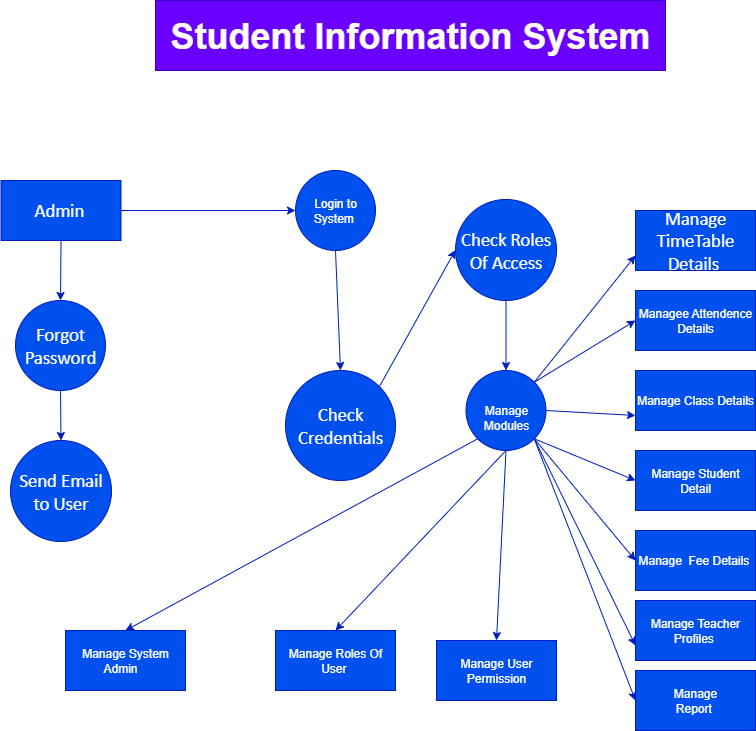

The diagram above was exported from draw.io. Its source (the exported page's mxGraphModel, read from the mxfile embedded in the PNG):
<mxGraphModel dx="2148" dy="1789" grid="1" gridSize="10" guides="1" tooltips="1" connect="1" arrows="1" fold="1" page="1" pageScale="1" pageWidth="850" pageHeight="1100" math="0" shadow="0">
  <root>
    <mxCell id="0" />
    <mxCell id="1" parent="0" />
    <mxCell id="eYQ_XoWPz4lcW3k0yjk0-1" value="&lt;br&gt;&lt;span style=&quot;font-size:14.0pt;mso-bidi-font-size:11.0pt;&amp;lt;br/&amp;gt;line-height:106%;font-family:&amp;quot;Calibri&amp;quot;,sans-serif;mso-fareast-font-family:Calibri;&amp;lt;br/&amp;gt;color:black;mso-ansi-language:EN-IN;mso-fareast-language:EN-IN;mso-bidi-language:&amp;lt;br/&amp;gt;AR-SA&quot;&gt;Check Roles Of Access&lt;/span&gt;&lt;br&gt;&lt;div&gt;&lt;br/&gt;&lt;/div&gt;" style="ellipse;whiteSpace=wrap;html=1;aspect=fixed;fillColor=#0050ef;fontColor=#ffffff;strokeColor=#001DBC;" vertex="1" parent="1">
      <mxGeometry x="440" y="79" width="101" height="101" as="geometry" />
    </mxCell>
    <mxCell id="eYQ_XoWPz4lcW3k0yjk0-2" value="&lt;br&gt;&lt;span style=&quot;font-size:14.0pt;mso-bidi-font-size:11.0pt;&amp;lt;br/&amp;gt;line-height:106%;font-family:&amp;quot;Calibri&amp;quot;,sans-serif;mso-fareast-font-family:Calibri;&amp;lt;br/&amp;gt;color:black;mso-ansi-language:EN-IN;mso-fareast-language:EN-IN;mso-bidi-language:&amp;lt;br/&amp;gt;AR-SA&quot;&gt;Check Credentials&lt;/span&gt;&lt;div&gt;&lt;br/&gt;&lt;/div&gt;" style="ellipse;whiteSpace=wrap;html=1;aspect=fixed;fillColor=#0050ef;fontColor=#ffffff;strokeColor=#001DBC;" vertex="1" parent="1">
      <mxGeometry x="270" y="250" width="110" height="110" as="geometry" />
    </mxCell>
    <mxCell id="eYQ_XoWPz4lcW3k0yjk0-3" value="Login to System&amp;nbsp;" style="ellipse;whiteSpace=wrap;html=1;aspect=fixed;fillColor=#0050ef;fontColor=#ffffff;strokeColor=#001DBC;" vertex="1" parent="1">
      <mxGeometry x="280" y="50" width="80" height="80" as="geometry" />
    </mxCell>
    <mxCell id="eYQ_XoWPz4lcW3k0yjk0-4" value="&lt;br&gt;&lt;span style=&quot;font-size:14.0pt;mso-bidi-font-size:11.0pt;&amp;lt;br/&amp;gt;line-height:106%;font-family:&amp;quot;Calibri&amp;quot;,sans-serif;mso-fareast-font-family:Calibri;&amp;lt;br/&amp;gt;color:black;mso-ansi-language:EN-IN;mso-fareast-language:EN-IN;mso-bidi-language:&amp;lt;br/&amp;gt;AR-SA&quot;&gt;Forgot Password&lt;/span&gt;&lt;div&gt;&lt;br/&gt;&lt;/div&gt;" style="ellipse;whiteSpace=wrap;html=1;aspect=fixed;fillColor=#0050ef;fontColor=#ffffff;strokeColor=#001DBC;" vertex="1" parent="1">
      <mxGeometry y="180" width="90" height="90" as="geometry" />
    </mxCell>
    <mxCell id="eYQ_XoWPz4lcW3k0yjk0-5" value="&lt;br&gt;Manage Modules" style="ellipse;whiteSpace=wrap;html=1;aspect=fixed;fillColor=#0050ef;fontColor=#ffffff;strokeColor=#001DBC;" vertex="1" parent="1">
      <mxGeometry x="450.5" y="250" width="80" height="80" as="geometry" />
    </mxCell>
    <mxCell id="eYQ_XoWPz4lcW3k0yjk0-6" value="&lt;br&gt;&lt;span style=&quot;font-size:14.0pt;mso-bidi-font-size:11.0pt;&amp;lt;br/&amp;gt;line-height:106%;font-family:&amp;quot;Calibri&amp;quot;,sans-serif;mso-fareast-font-family:Calibri;&amp;lt;br/&amp;gt;color:black;mso-ansi-language:EN-IN;mso-fareast-language:EN-IN;mso-bidi-language:&amp;lt;br/&amp;gt;AR-SA&quot;&gt;Send Email to User&lt;/span&gt;&lt;br&gt;&lt;div&gt;&lt;br/&gt;&lt;/div&gt;" style="ellipse;whiteSpace=wrap;html=1;aspect=fixed;fillColor=#0050ef;fontColor=#ffffff;strokeColor=#001DBC;" vertex="1" parent="1">
      <mxGeometry x="-5" y="320" width="101" height="101" as="geometry" />
    </mxCell>
    <mxCell id="eYQ_XoWPz4lcW3k0yjk0-7" value="&lt;span style=&quot;font-size:14.0pt;mso-bidi-font-size:11.0pt;&lt;br/&gt;line-height:106%;font-family:&amp;quot;Calibri&amp;quot;,sans-serif;mso-fareast-font-family:Calibri;&lt;br/&gt;color:black;mso-ansi-language:EN-IN;mso-fareast-language:EN-IN;mso-bidi-language:&lt;br/&gt;AR-SA&quot;&gt;Admin&amp;nbsp;&lt;/span&gt;" style="rounded=0;whiteSpace=wrap;html=1;fillColor=#0050ef;fontColor=#ffffff;strokeColor=#001DBC;" vertex="1" parent="1">
      <mxGeometry x="-14.5" y="60" width="120" height="60" as="geometry" />
    </mxCell>
    <mxCell id="eYQ_XoWPz4lcW3k0yjk0-8" value="&lt;font style=&quot;font-size: 36px;&quot;&gt;&lt;b&gt;Student Information System&lt;/b&gt;&lt;/font&gt;" style="rounded=0;whiteSpace=wrap;html=1;fillColor=#6a00ff;fontColor=#ffffff;strokeColor=#3700CC;" vertex="1" parent="1">
      <mxGeometry x="140" y="-120" width="510" height="70" as="geometry" />
    </mxCell>
    <mxCell id="eYQ_XoWPz4lcW3k0yjk0-9" value="&lt;span style=&quot;font-size:14.0pt;mso-bidi-font-size:11.0pt;&lt;br/&gt;line-height:106%;font-family:&amp;quot;Calibri&amp;quot;,sans-serif;mso-fareast-font-family:Calibri;&lt;br/&gt;color:black;mso-ansi-language:EN-IN;mso-fareast-language:EN-IN;mso-bidi-language:&lt;br/&gt;AR-SA&quot;&gt;Manage TimeTable Details&amp;nbsp;&lt;/span&gt;" style="rounded=0;whiteSpace=wrap;html=1;fillColor=#0050ef;strokeColor=#001DBC;fontColor=#ffffff;" vertex="1" parent="1">
      <mxGeometry x="620" y="90" width="120" height="60" as="geometry" />
    </mxCell>
    <mxCell id="eYQ_XoWPz4lcW3k0yjk0-10" value="Managee Attendence Details" style="rounded=0;whiteSpace=wrap;html=1;fillColor=#0050ef;fontColor=#ffffff;strokeColor=#001DBC;" vertex="1" parent="1">
      <mxGeometry x="620" y="170" width="120" height="60" as="geometry" />
    </mxCell>
    <mxCell id="eYQ_XoWPz4lcW3k0yjk0-11" value="Manage Class Details" style="rounded=0;whiteSpace=wrap;html=1;fillColor=#0050ef;fontColor=#ffffff;strokeColor=#001DBC;" vertex="1" parent="1">
      <mxGeometry x="620" y="250" width="120" height="60" as="geometry" />
    </mxCell>
    <mxCell id="eYQ_XoWPz4lcW3k0yjk0-12" value="Manage Student Detail" style="rounded=0;whiteSpace=wrap;html=1;fillColor=#0050ef;fontColor=#ffffff;strokeColor=#001DBC;" vertex="1" parent="1">
      <mxGeometry x="620" y="330" width="120" height="60" as="geometry" />
    </mxCell>
    <mxCell id="eYQ_XoWPz4lcW3k0yjk0-13" value="Manage&amp;nbsp;&amp;nbsp;Fee Details&amp;nbsp;" style="rounded=0;whiteSpace=wrap;html=1;fillColor=#0050ef;fontColor=#ffffff;strokeColor=#001DBC;" vertex="1" parent="1">
      <mxGeometry x="620" y="410" width="120" height="60" as="geometry" />
    </mxCell>
    <mxCell id="eYQ_XoWPz4lcW3k0yjk0-14" value="Manage Teacher Profiles&amp;nbsp;" style="rounded=0;whiteSpace=wrap;html=1;fillColor=#0050ef;fontColor=#ffffff;strokeColor=#001DBC;" vertex="1" parent="1">
      <mxGeometry x="620" y="480" width="120" height="60" as="geometry" />
    </mxCell>
    <mxCell id="eYQ_XoWPz4lcW3k0yjk0-15" value="Manage&lt;br&gt;Report&amp;nbsp;" style="rounded=0;whiteSpace=wrap;html=1;fillColor=#0050ef;fontColor=#ffffff;strokeColor=#001DBC;" vertex="1" parent="1">
      <mxGeometry x="620" y="550" width="120" height="60" as="geometry" />
    </mxCell>
    <mxCell id="eYQ_XoWPz4lcW3k0yjk0-16" value="Manage System Admin&amp;nbsp;&amp;nbsp;&amp;nbsp;" style="rounded=0;whiteSpace=wrap;html=1;fillColor=#0050ef;fontColor=#ffffff;strokeColor=#001DBC;" vertex="1" parent="1">
      <mxGeometry x="50" y="510" width="120" height="60" as="geometry" />
    </mxCell>
    <mxCell id="eYQ_XoWPz4lcW3k0yjk0-17" value="Manage Roles Of User&amp;nbsp;" style="rounded=0;whiteSpace=wrap;html=1;fillColor=#0050ef;fontColor=#ffffff;strokeColor=#001DBC;" vertex="1" parent="1">
      <mxGeometry x="260" y="510" width="120" height="60" as="geometry" />
    </mxCell>
    <mxCell id="eYQ_XoWPz4lcW3k0yjk0-18" value="Manage User Permission" style="rounded=0;whiteSpace=wrap;html=1;fillColor=#0050ef;fontColor=#ffffff;strokeColor=#001DBC;" vertex="1" parent="1">
      <mxGeometry x="421" y="520" width="120" height="60" as="geometry" />
    </mxCell>
    <mxCell id="eYQ_XoWPz4lcW3k0yjk0-21" value="" style="endArrow=classic;html=1;rounded=0;entryX=0;entryY=0.5;entryDx=0;entryDy=0;exitX=1;exitY=0.5;exitDx=0;exitDy=0;fillColor=#0050ef;strokeColor=#001DBC;" edge="1" parent="1" source="eYQ_XoWPz4lcW3k0yjk0-7" target="eYQ_XoWPz4lcW3k0yjk0-3">
      <mxGeometry width="50" height="50" relative="1" as="geometry">
        <mxPoint x="180" y="190" as="sourcePoint" />
        <mxPoint x="230" y="140" as="targetPoint" />
      </mxGeometry>
    </mxCell>
    <mxCell id="eYQ_XoWPz4lcW3k0yjk0-22" value="" style="endArrow=classic;html=1;rounded=0;exitX=0.5;exitY=1;exitDx=0;exitDy=0;entryX=0.5;entryY=0;entryDx=0;entryDy=0;fillColor=#0050ef;strokeColor=#001DBC;" edge="1" parent="1" source="eYQ_XoWPz4lcW3k0yjk0-7" target="eYQ_XoWPz4lcW3k0yjk0-4">
      <mxGeometry width="50" height="50" relative="1" as="geometry">
        <mxPoint x="180" y="190" as="sourcePoint" />
        <mxPoint x="230" y="140" as="targetPoint" />
      </mxGeometry>
    </mxCell>
    <mxCell id="eYQ_XoWPz4lcW3k0yjk0-24" value="" style="endArrow=classic;html=1;rounded=0;exitX=0.5;exitY=1;exitDx=0;exitDy=0;entryX=0.5;entryY=0;entryDx=0;entryDy=0;fillColor=#0050ef;strokeColor=#001DBC;" edge="1" parent="1" source="eYQ_XoWPz4lcW3k0yjk0-4" target="eYQ_XoWPz4lcW3k0yjk0-6">
      <mxGeometry width="50" height="50" relative="1" as="geometry">
        <mxPoint x="30" y="230" as="sourcePoint" />
        <mxPoint x="30" y="300" as="targetPoint" />
      </mxGeometry>
    </mxCell>
    <mxCell id="eYQ_XoWPz4lcW3k0yjk0-25" value="" style="endArrow=classic;html=1;rounded=0;exitX=0.5;exitY=1;exitDx=0;exitDy=0;entryX=0.5;entryY=0;entryDx=0;entryDy=0;fillColor=#0050ef;strokeColor=#001DBC;" edge="1" parent="1" source="eYQ_XoWPz4lcW3k0yjk0-3" target="eYQ_XoWPz4lcW3k0yjk0-2">
      <mxGeometry width="50" height="50" relative="1" as="geometry">
        <mxPoint x="300" y="210" as="sourcePoint" />
        <mxPoint x="300" y="280" as="targetPoint" />
      </mxGeometry>
    </mxCell>
    <mxCell id="eYQ_XoWPz4lcW3k0yjk0-26" value="" style="endArrow=classic;html=1;rounded=0;exitX=1;exitY=0;exitDx=0;exitDy=0;entryX=0;entryY=0.5;entryDx=0;entryDy=0;fillColor=#0050ef;strokeColor=#001DBC;" edge="1" parent="1" source="eYQ_XoWPz4lcW3k0yjk0-2" target="eYQ_XoWPz4lcW3k0yjk0-1">
      <mxGeometry width="50" height="50" relative="1" as="geometry">
        <mxPoint x="370" y="190" as="sourcePoint" />
        <mxPoint x="370" y="260" as="targetPoint" />
      </mxGeometry>
    </mxCell>
    <mxCell id="eYQ_XoWPz4lcW3k0yjk0-27" value="" style="endArrow=classic;html=1;rounded=0;exitX=0.5;exitY=1;exitDx=0;exitDy=0;entryX=0.5;entryY=0;entryDx=0;entryDy=0;fillColor=#0050ef;strokeColor=#001DBC;" edge="1" parent="1" source="eYQ_XoWPz4lcW3k0yjk0-1" target="eYQ_XoWPz4lcW3k0yjk0-5">
      <mxGeometry width="50" height="50" relative="1" as="geometry">
        <mxPoint x="440" y="210" as="sourcePoint" />
        <mxPoint x="440" y="280" as="targetPoint" />
      </mxGeometry>
    </mxCell>
    <mxCell id="eYQ_XoWPz4lcW3k0yjk0-28" value="" style="endArrow=classic;html=1;rounded=0;exitX=1;exitY=0;exitDx=0;exitDy=0;entryX=0;entryY=0.75;entryDx=0;entryDy=0;fillColor=#0050ef;strokeColor=#001DBC;" edge="1" parent="1" source="eYQ_XoWPz4lcW3k0yjk0-5" target="eYQ_XoWPz4lcW3k0yjk0-9">
      <mxGeometry width="50" height="50" relative="1" as="geometry">
        <mxPoint x="530" y="220" as="sourcePoint" />
        <mxPoint x="530" y="290" as="targetPoint" />
      </mxGeometry>
    </mxCell>
    <mxCell id="eYQ_XoWPz4lcW3k0yjk0-29" value="" style="endArrow=classic;html=1;rounded=0;entryX=0;entryY=0.5;entryDx=0;entryDy=0;exitX=1;exitY=0;exitDx=0;exitDy=0;fillColor=#0050ef;strokeColor=#001DBC;" edge="1" parent="1" source="eYQ_XoWPz4lcW3k0yjk0-5" target="eYQ_XoWPz4lcW3k0yjk0-10">
      <mxGeometry width="50" height="50" relative="1" as="geometry">
        <mxPoint x="540" y="270" as="sourcePoint" />
        <mxPoint x="520" y="320" as="targetPoint" />
      </mxGeometry>
    </mxCell>
    <mxCell id="eYQ_XoWPz4lcW3k0yjk0-30" value="" style="endArrow=classic;html=1;rounded=0;exitX=1;exitY=0.5;exitDx=0;exitDy=0;entryX=0;entryY=0.75;entryDx=0;entryDy=0;fillColor=#0050ef;strokeColor=#001DBC;" edge="1" parent="1" source="eYQ_XoWPz4lcW3k0yjk0-5" target="eYQ_XoWPz4lcW3k0yjk0-11">
      <mxGeometry width="50" height="50" relative="1" as="geometry">
        <mxPoint x="560" y="340" as="sourcePoint" />
        <mxPoint x="560" y="410" as="targetPoint" />
      </mxGeometry>
    </mxCell>
    <mxCell id="eYQ_XoWPz4lcW3k0yjk0-31" value="" style="endArrow=classic;html=1;rounded=0;exitX=1;exitY=1;exitDx=0;exitDy=0;entryX=0;entryY=0.5;entryDx=0;entryDy=0;fillColor=#0050ef;strokeColor=#001DBC;" edge="1" parent="1" source="eYQ_XoWPz4lcW3k0yjk0-5" target="eYQ_XoWPz4lcW3k0yjk0-12">
      <mxGeometry width="50" height="50" relative="1" as="geometry">
        <mxPoint x="520" y="320" as="sourcePoint" />
        <mxPoint x="520" y="390" as="targetPoint" />
      </mxGeometry>
    </mxCell>
    <mxCell id="eYQ_XoWPz4lcW3k0yjk0-32" value="" style="endArrow=classic;html=1;rounded=0;exitX=1;exitY=1;exitDx=0;exitDy=0;entryX=0;entryY=0.5;entryDx=0;entryDy=0;fillColor=#0050ef;strokeColor=#001DBC;" edge="1" parent="1" source="eYQ_XoWPz4lcW3k0yjk0-5" target="eYQ_XoWPz4lcW3k0yjk0-13">
      <mxGeometry width="50" height="50" relative="1" as="geometry">
        <mxPoint x="500" y="370" as="sourcePoint" />
        <mxPoint x="500" y="440" as="targetPoint" />
      </mxGeometry>
    </mxCell>
    <mxCell id="eYQ_XoWPz4lcW3k0yjk0-33" value="" style="endArrow=classic;html=1;rounded=0;exitX=1;exitY=1;exitDx=0;exitDy=0;entryX=0;entryY=0.75;entryDx=0;entryDy=0;fillColor=#0050ef;strokeColor=#001DBC;" edge="1" parent="1" source="eYQ_XoWPz4lcW3k0yjk0-5" target="eYQ_XoWPz4lcW3k0yjk0-14">
      <mxGeometry width="50" height="50" relative="1" as="geometry">
        <mxPoint x="590" y="480" as="sourcePoint" />
        <mxPoint x="590" y="550" as="targetPoint" />
      </mxGeometry>
    </mxCell>
    <mxCell id="eYQ_XoWPz4lcW3k0yjk0-34" value="" style="endArrow=classic;html=1;rounded=0;exitX=1;exitY=1;exitDx=0;exitDy=0;entryX=0;entryY=0.5;entryDx=0;entryDy=0;fillColor=#0050ef;strokeColor=#001DBC;" edge="1" parent="1" source="eYQ_XoWPz4lcW3k0yjk0-5" target="eYQ_XoWPz4lcW3k0yjk0-15">
      <mxGeometry width="50" height="50" relative="1" as="geometry">
        <mxPoint x="590" y="550" as="sourcePoint" />
        <mxPoint x="590" y="620" as="targetPoint" />
      </mxGeometry>
    </mxCell>
    <mxCell id="eYQ_XoWPz4lcW3k0yjk0-35" value="" style="endArrow=classic;html=1;rounded=0;exitX=0.5;exitY=1;exitDx=0;exitDy=0;entryX=0.5;entryY=0;entryDx=0;entryDy=0;fillColor=#0050ef;strokeColor=#001DBC;" edge="1" parent="1" source="eYQ_XoWPz4lcW3k0yjk0-5" target="eYQ_XoWPz4lcW3k0yjk0-18">
      <mxGeometry width="50" height="50" relative="1" as="geometry">
        <mxPoint x="460" y="410" as="sourcePoint" />
        <mxPoint x="460" y="480" as="targetPoint" />
      </mxGeometry>
    </mxCell>
    <mxCell id="eYQ_XoWPz4lcW3k0yjk0-36" value="" style="endArrow=classic;html=1;rounded=0;exitX=0.5;exitY=1;exitDx=0;exitDy=0;entryX=0.5;entryY=0;entryDx=0;entryDy=0;fillColor=#0050ef;strokeColor=#001DBC;" edge="1" parent="1" source="eYQ_XoWPz4lcW3k0yjk0-5" target="eYQ_XoWPz4lcW3k0yjk0-17">
      <mxGeometry width="50" height="50" relative="1" as="geometry">
        <mxPoint x="410" y="360" as="sourcePoint" />
        <mxPoint x="410" y="430" as="targetPoint" />
      </mxGeometry>
    </mxCell>
    <mxCell id="eYQ_XoWPz4lcW3k0yjk0-37" value="" style="endArrow=classic;html=1;rounded=0;exitX=0;exitY=1;exitDx=0;exitDy=0;entryX=0.5;entryY=0;entryDx=0;entryDy=0;fillColor=#0050ef;strokeColor=#001DBC;" edge="1" parent="1" source="eYQ_XoWPz4lcW3k0yjk0-5" target="eYQ_XoWPz4lcW3k0yjk0-16">
      <mxGeometry width="50" height="50" relative="1" as="geometry">
        <mxPoint x="200" y="470" as="sourcePoint" />
        <mxPoint x="200" y="540" as="targetPoint" />
      </mxGeometry>
    </mxCell>
  </root>
</mxGraphModel>